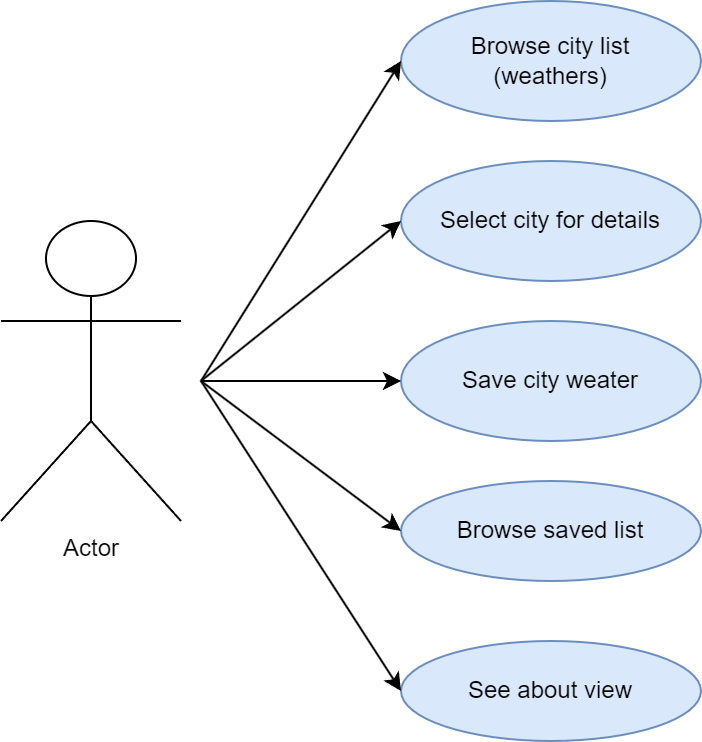

The diagram above was exported from draw.io. Its source (the exported page's mxGraphModel, read from the mxfile embedded in the PNG):
<mxGraphModel dx="1824" dy="818" grid="1" gridSize="10" guides="1" tooltips="1" connect="1" arrows="1" fold="1" page="1" pageScale="1" pageWidth="827" pageHeight="1169" math="0" shadow="0">
  <root>
    <mxCell id="0" />
    <mxCell id="1" parent="0" />
    <mxCell id="-f4ChsYqWGyWptr5r23_-1" value="Actor" style="shape=umlActor;verticalLabelPosition=bottom;verticalAlign=top;html=1;outlineConnect=0;" parent="1" vertex="1">
      <mxGeometry x="50" y="250" width="90" height="150" as="geometry" />
    </mxCell>
    <mxCell id="28CFaESoN8n61aQn7NBJ-1" value="Browse city list&lt;br&gt;(weathers)" style="ellipse;whiteSpace=wrap;html=1;fillColor=#dae8fc;strokeColor=#6c8ebf;" vertex="1" parent="1">
      <mxGeometry x="250" y="140" width="150" height="60" as="geometry" />
    </mxCell>
    <mxCell id="28CFaESoN8n61aQn7NBJ-2" value="Select city for details" style="ellipse;whiteSpace=wrap;html=1;fillColor=#dae8fc;strokeColor=#6c8ebf;" vertex="1" parent="1">
      <mxGeometry x="250" y="220" width="150" height="60" as="geometry" />
    </mxCell>
    <mxCell id="28CFaESoN8n61aQn7NBJ-3" value="Save city weater" style="ellipse;whiteSpace=wrap;html=1;fillColor=#dae8fc;strokeColor=#6c8ebf;" vertex="1" parent="1">
      <mxGeometry x="250" y="300" width="150" height="60" as="geometry" />
    </mxCell>
    <mxCell id="28CFaESoN8n61aQn7NBJ-4" value="Browse saved list" style="ellipse;whiteSpace=wrap;html=1;fillColor=#dae8fc;strokeColor=#6c8ebf;" vertex="1" parent="1">
      <mxGeometry x="250" y="380" width="150" height="50" as="geometry" />
    </mxCell>
    <mxCell id="28CFaESoN8n61aQn7NBJ-5" value="See about view" style="ellipse;whiteSpace=wrap;html=1;fillColor=#dae8fc;strokeColor=#6c8ebf;" vertex="1" parent="1">
      <mxGeometry x="250" y="460" width="150" height="50" as="geometry" />
    </mxCell>
    <mxCell id="28CFaESoN8n61aQn7NBJ-6" value="" style="endArrow=classic;html=1;rounded=0;entryX=0;entryY=0.5;entryDx=0;entryDy=0;" edge="1" parent="1" target="28CFaESoN8n61aQn7NBJ-1">
      <mxGeometry width="50" height="50" relative="1" as="geometry">
        <mxPoint x="150" y="330" as="sourcePoint" />
        <mxPoint x="630" y="400" as="targetPoint" />
      </mxGeometry>
    </mxCell>
    <mxCell id="28CFaESoN8n61aQn7NBJ-7" value="" style="endArrow=classic;html=1;rounded=0;entryX=0;entryY=0.5;entryDx=0;entryDy=0;" edge="1" parent="1" target="28CFaESoN8n61aQn7NBJ-2">
      <mxGeometry width="50" height="50" relative="1" as="geometry">
        <mxPoint x="150" y="330" as="sourcePoint" />
        <mxPoint x="630" y="400" as="targetPoint" />
      </mxGeometry>
    </mxCell>
    <mxCell id="28CFaESoN8n61aQn7NBJ-8" value="" style="endArrow=classic;html=1;rounded=0;entryX=0;entryY=0.5;entryDx=0;entryDy=0;" edge="1" parent="1" target="28CFaESoN8n61aQn7NBJ-3">
      <mxGeometry width="50" height="50" relative="1" as="geometry">
        <mxPoint x="150" y="330" as="sourcePoint" />
        <mxPoint x="630" y="400" as="targetPoint" />
      </mxGeometry>
    </mxCell>
    <mxCell id="28CFaESoN8n61aQn7NBJ-9" value="" style="endArrow=classic;html=1;rounded=0;entryX=0;entryY=0.5;entryDx=0;entryDy=0;" edge="1" parent="1" target="28CFaESoN8n61aQn7NBJ-4">
      <mxGeometry width="50" height="50" relative="1" as="geometry">
        <mxPoint x="150" y="330" as="sourcePoint" />
        <mxPoint x="630" y="400" as="targetPoint" />
      </mxGeometry>
    </mxCell>
    <mxCell id="28CFaESoN8n61aQn7NBJ-10" value="" style="endArrow=classic;html=1;rounded=0;entryX=0;entryY=0.5;entryDx=0;entryDy=0;" edge="1" parent="1" target="28CFaESoN8n61aQn7NBJ-5">
      <mxGeometry width="50" height="50" relative="1" as="geometry">
        <mxPoint x="150" y="330" as="sourcePoint" />
        <mxPoint x="630" y="400" as="targetPoint" />
      </mxGeometry>
    </mxCell>
  </root>
</mxGraphModel>